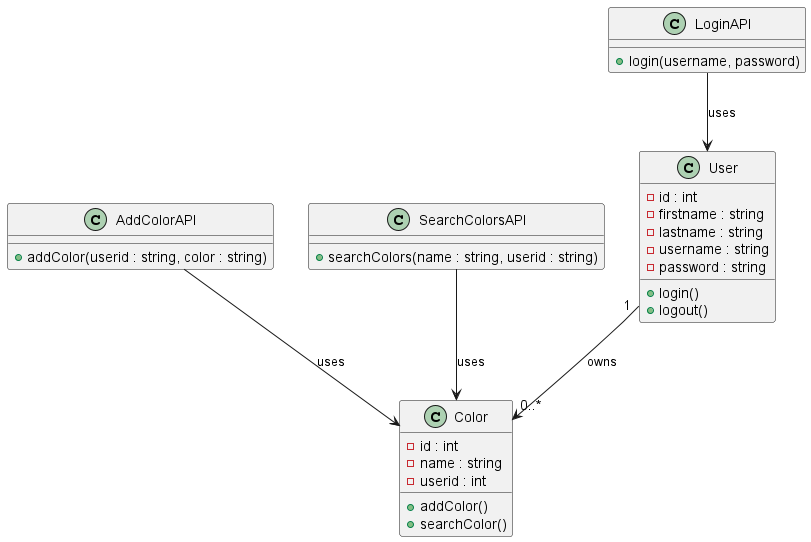

The diagram above was rendered by PlantUML. Its source (embedded in the PNG):
@startuml

' Classes
class User {
    - id : int
    - firstname : string
    - lastname : string
    - username : string
    - password : string
    + login()
    + logout()
}

class Color {
    - id : int
    - name : string
    - userid : int
    + addColor()
    + searchColor()
}

class AddColorAPI {
    + addColor(userid : string, color : string)
}

class SearchColorsAPI {
    + searchColors(name : string, userid : string)
}

class LoginAPI {
    + login(username, password)
}

' Relationships
User "1" --> "0..*" Color : owns

LoginAPI --> User : uses
AddColorAPI --> Color : uses
SearchColorsAPI --> Color : uses


@enduml